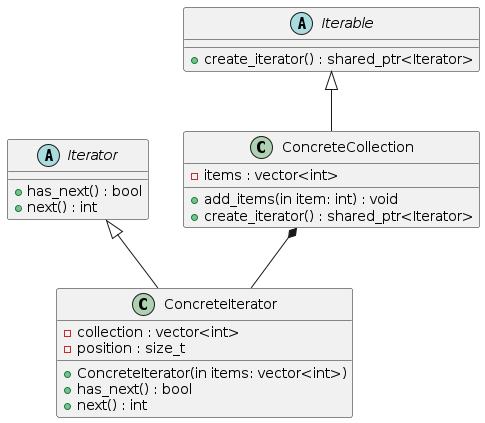

The diagram above was rendered by PlantUML. Its source (embedded in the PNG):
@startuml

abstract class Iterator{
    +has_next() : bool
    +next() : int
}

class ConcreteIterator{
    -collection : vector<int>
    -position : size_t
    +ConcreteIterator(in items: vector<int>)
    +has_next() : bool
    +next() : int
}

abstract class Iterable{
    +create_iterator() : shared_ptr<Iterator>
}

class ConcreteCollection{
    -items : vector<int>
    +add_items(in item: int) : void
    +create_iterator() : shared_ptr<Iterator>
}

Iterator <|-- ConcreteIterator
Iterable <|-- ConcreteCollection
ConcreteCollection *-- ConcreteIterator

@enduml